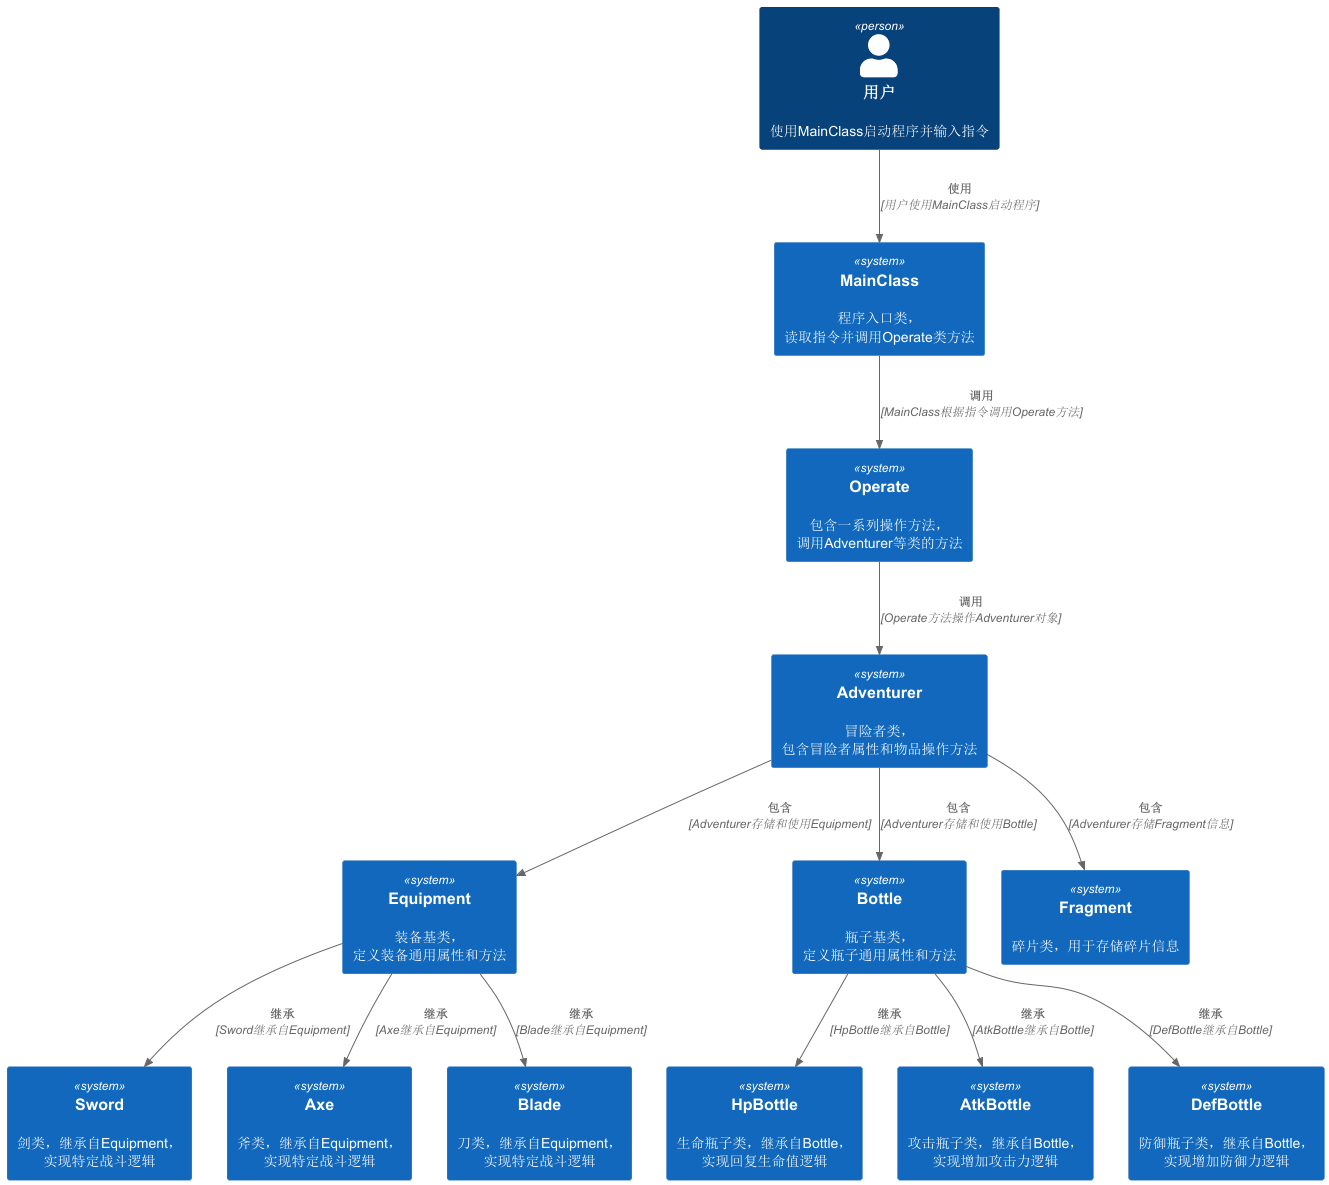

The diagram above was rendered by PlantUML. Its source (embedded in the PNG):
@startuml
!RELATIVE_INCLUDE="F:\C4-PlantUML-master\C4-PlantUML-2.5.0\"
!include F:\C4-PlantUML-master\C4_Container.puml

Person(mainClassUser, "用户", "使用MainClass启动程序并输入指令")

System(MainClass, "MainClass", "程序入口类，读取指令并调用Operate类方法")
System(Operate, "Operate", "包含一系列操作方法，调用Adventurer等类的方法")
System(Adventurer, "Adventurer", "冒险者类，包含冒险者属性和物品操作方法")
System(Equipment, "Equipment", "装备基类，定义装备通用属性和方法")
System(Sword, "Sword", "剑类，继承自Equipment，实现特定战斗逻辑")
System(Axe, "Axe", "斧类，继承自Equipment，实现特定战斗逻辑")
System(Blade, "Blade", "刀类，继承自Equipment，实现特定战斗逻辑")
System(Bottle, "Bottle", "瓶子基类，定义瓶子通用属性和方法")
System(HpBottle, "HpBottle", "生命瓶子类，继承自Bottle，实现回复生命值逻辑")
System(AtkBottle, "AtkBottle", "攻击瓶子类，继承自Bottle，实现增加攻击力逻辑")
System(DefBottle, "DefBottle", "防御瓶子类，继承自Bottle，实现增加防御力逻辑")
System(Fragment, "Fragment", "碎片类，用于存储碎片信息")

Rel(mainClassUser, MainClass, "使用", "用户使用MainClass启动程序")
Rel(MainClass, Operate, "调用", "MainClass根据指令调用Operate方法")
Rel(Operate, Adventurer, "调用", "Operate方法操作Adventurer对象")
Rel(Adventurer, Equipment, "包含", "Adventurer存储和使用Equipment")
Rel(Adventurer, Bottle, "包含", "Adventurer存储和使用Bottle")
Rel(Adventurer, Fragment, "包含", "Adventurer存储Fragment信息")
Rel(Equipment, Sword, "继承", "Sword继承自Equipment")
Rel(Equipment, Axe, "继承", "Axe继承自Equipment")
Rel(Equipment, Blade, "继承", "Blade继承自Equipment")
Rel(Bottle, HpBottle, "继承", "HpBottle继承自Bottle")
Rel(Bottle, AtkBottle, "继承", "AtkBottle继承自Bottle")
Rel(Bottle, DefBottle, "继承", "DefBottle继承自Bottle")

@enduml